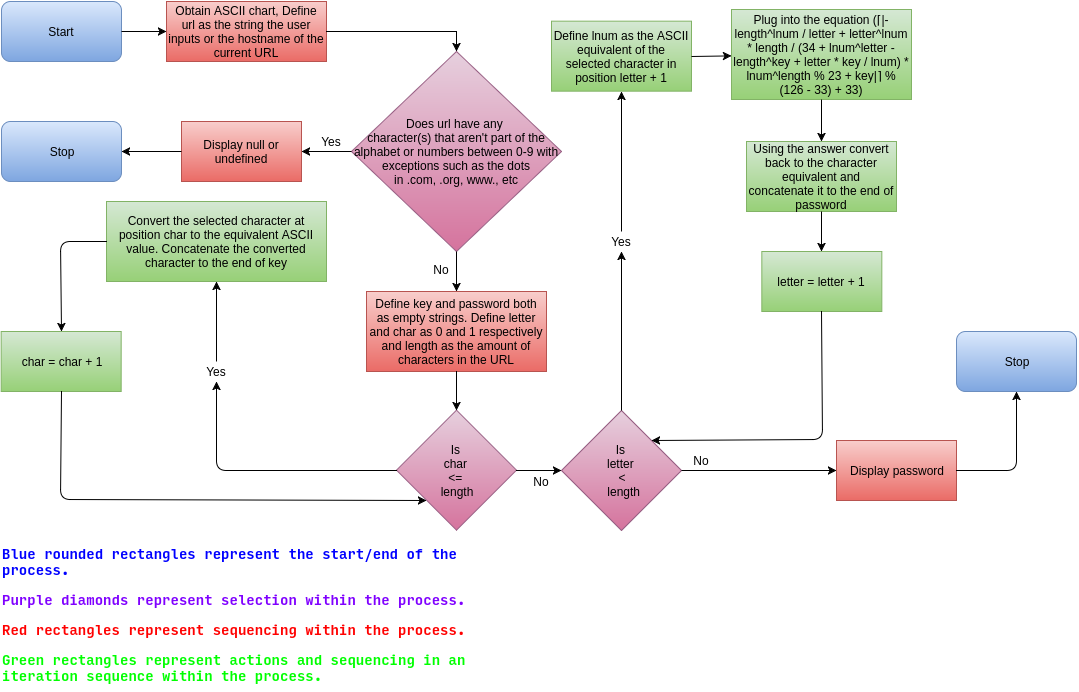

The diagram above was exported from draw.io. Its source (the exported page's mxGraphModel, read from the mxfile embedded in the PNG):
<mxGraphModel dx="885" dy="611" grid="1" gridSize="10" guides="1" tooltips="1" connect="1" arrows="1" fold="1" page="1" pageScale="1" pageWidth="1100" pageHeight="850" background="#ffffff" math="0" shadow="0">
  <root>
    <mxCell id="0" />
    <mxCell id="1" parent="0" />
    <mxCell id="c83229f9e9e9616-9" value="Does url have any&amp;nbsp;&lt;div&gt;character(s)&amp;nbsp;&lt;span&gt;that aren't part of the alphabet or numbers between 0-9 with&lt;/span&gt;&lt;div&gt;exceptions such as the dots&lt;/div&gt;&lt;div&gt;in .com, .org, www., etc&lt;/div&gt;&lt;/div&gt;" style="rhombus;whiteSpace=wrap;html=1;fillColor=#e6d0de;strokeColor=#996185;gradientColor=#d5739d;" vertex="1" parent="1">
      <mxGeometry x="360" y="62" width="210" height="200" as="geometry" />
    </mxCell>
    <mxCell id="c83229f9e9e9616-20" value="Define key and password both as empty strings. Define letter and char as 0 and 1 respectively and length as the amount of characters in the URL" style="whiteSpace=wrap;html=1;fillColor=#f8cecc;strokeColor=#b85450;gradientColor=#ea6b66;" vertex="1" parent="1">
      <mxGeometry x="375" y="302" width="180" height="80" as="geometry" />
    </mxCell>
    <mxCell id="67e194737b4280bf-1" value="Stop" style="rounded=1;whiteSpace=wrap;html=1;fillColor=#dae8fc;strokeColor=#6c8ebf;gradientColor=#7ea6e0;" vertex="1" parent="1">
      <mxGeometry x="10" y="132" width="120" height="60" as="geometry" />
    </mxCell>
    <mxCell id="67e194737b4280bf-5" value="Display null or undefined" style="whiteSpace=wrap;html=1;fillColor=#f8cecc;strokeColor=#b85450;gradientColor=#ea6b66;" vertex="1" parent="1">
      <mxGeometry x="190" y="132" width="120" height="60" as="geometry" />
    </mxCell>
    <mxCell id="67e194737b4280bf-7" value="Start" style="rounded=1;whiteSpace=wrap;html=1;fillColor=#dae8fc;strokeColor=#6c8ebf;gradientColor=#7ea6e0;" vertex="1" parent="1">
      <mxGeometry x="10" y="12" width="120" height="60" as="geometry" />
    </mxCell>
    <mxCell id="67e194737b4280bf-9" value="Obtain ASCII chart, Define url as the string the user inputs or the hostname of the current URL" style="whiteSpace=wrap;html=1;fillColor=#f8cecc;strokeColor=#b85450;gradientColor=#ea6b66;" vertex="1" parent="1">
      <mxGeometry x="175" y="12" width="160" height="60" as="geometry" />
    </mxCell>
    <mxCell id="14e095157de1bf1d-5" value="Convert the selected character at position char to the equivalent ASCII value. Concatenate the converted character to the end of key" style="whiteSpace=wrap;html=1;fillColor=#d5e8d4;strokeColor=#82b366;gradientColor=#97d077;" vertex="1" parent="1">
      <mxGeometry x="115" y="212" width="220" height="80" as="geometry" />
    </mxCell>
    <mxCell id="14e095157de1bf1d-10" value="Is&amp;nbsp;&lt;div&gt;char&amp;nbsp;&lt;/div&gt;&lt;div&gt;&amp;lt;=&amp;nbsp;&lt;/div&gt;&lt;div&gt;length&lt;/div&gt;" style="rhombus;whiteSpace=wrap;html=1;fillColor=#e6d0de;strokeColor=#996185;gradientColor=#d5739d;" vertex="1" parent="1">
      <mxGeometry x="405" y="420.66666666666663" width="120" height="120" as="geometry" />
    </mxCell>
    <mxCell id="14e095157de1bf1d-12" value="char = char + 1" style="whiteSpace=wrap;html=1;fillColor=#d5e8d4;strokeColor=#82b366;gradientColor=#97d077;" vertex="1" parent="1">
      <mxGeometry x="9.666666666666629" y="342" width="120" height="60" as="geometry" />
    </mxCell>
    <mxCell id="14e095157de1bf1d-24" value="Is&amp;nbsp;&lt;div&gt;&lt;span&gt;letter&amp;nbsp;&lt;/span&gt;&lt;div&gt;&lt;span&gt;&amp;lt;&lt;/span&gt;&lt;div&gt;&lt;span&gt;&amp;nbsp;length&lt;/span&gt;&lt;/div&gt;&lt;/div&gt;&lt;/div&gt;" style="rhombus;whiteSpace=wrap;html=1;fillColor=#e6d0de;strokeColor=#996185;gradientColor=#d5739d;" vertex="1" parent="1">
      <mxGeometry x="570" y="421" width="120" height="120" as="geometry" />
    </mxCell>
    <mxCell id="14e095157de1bf1d-27" value="Define lnum as the ASCII equivalent of the selected character in position letter + 1" style="whiteSpace=wrap;html=1;fillColor=#d5e8d4;strokeColor=#82b366;gradientColor=#97d077;" vertex="1" parent="1">
      <mxGeometry x="560" y="31.66666666666663" width="140" height="70" as="geometry" />
    </mxCell>
    <mxCell id="14e095157de1bf1d-32" value="Display password" style="whiteSpace=wrap;html=1;fillColor=#f8cecc;strokeColor=#b85450;gradientColor=#ea6b66;" vertex="1" parent="1">
      <mxGeometry x="845" y="451" width="120" height="60" as="geometry" />
    </mxCell>
    <mxCell id="14e095157de1bf1d-47" value="Using the answer convert back to the character equivalent and concatenate it to the end of password" style="whiteSpace=wrap;html=1;fillColor=#d5e8d4;strokeColor=#82b366;gradientColor=#97d077;" vertex="1" parent="1">
      <mxGeometry x="755" y="152" width="150" height="70" as="geometry" />
    </mxCell>
    <mxCell id="14e095157de1bf1d-48" value="letter = letter + 1" style="whiteSpace=wrap;html=1;fillColor=#d5e8d4;strokeColor=#82b366;gradientColor=#97d077;" vertex="1" parent="1">
      <mxGeometry x="770.3333333333334" y="262" width="120" height="60" as="geometry" />
    </mxCell>
    <mxCell id="407a640537bc1017-1" value="&lt;div style=&quot;text-align: left&quot;&gt;&lt;span&gt;&lt;font color=&quot;#0000ff&quot; style=&quot;font-size: 14px&quot;&gt;Blue rounded rectangles represent the start/end of the process.&lt;/font&gt;&lt;/span&gt;&lt;/div&gt;&lt;div style=&quot;text-align: left&quot;&gt;&lt;br&gt;&lt;/div&gt;&lt;div style=&quot;text-align: left&quot;&gt;&lt;font color=&quot;#7f00ff&quot; style=&quot;font-size: 14px&quot;&gt;Purple diamonds represent selection within the process.&lt;/font&gt;&lt;/div&gt;&lt;div style=&quot;text-align: left&quot;&gt;&lt;br&gt;&lt;/div&gt;&lt;div style=&quot;text-align: left&quot;&gt;&lt;font color=&quot;#ff0000&quot;&gt;&lt;font style=&quot;font-size: 14px&quot;&gt;&lt;font&gt;Red rectangles represent sequencing within the proce&lt;/font&gt;ss.&lt;/font&gt;&lt;/font&gt;&lt;/div&gt;&lt;div style=&quot;text-align: left&quot;&gt;&lt;br&gt;&lt;/div&gt;&lt;div style=&quot;text-align: left&quot;&gt;&lt;font color=&quot;#00ff00&quot; style=&quot;font-size: 14px&quot;&gt;Green rectangles represent actions and sequencing in an iteration sequence within the process.&lt;/font&gt;&lt;/div&gt;" style="text;html=1;strokeColor=none;fillColor=none;align=center;verticalAlign=middle;whiteSpace=wrap;fontFamily=Input;" vertex="1" parent="1">
      <mxGeometry x="10" y="550" width="500" height="151" as="geometry" />
    </mxCell>
    <mxCell id="6e69b0e8effbe560-2" style="edgeStyle=orthogonalEdgeStyle;rounded=0;html=1;entryX=0;entryY=0.5;jettySize=auto;orthogonalLoop=1;fontColor=#0000FF;" edge="1" parent="1" source="67e194737b4280bf-7" target="67e194737b4280bf-9">
      <mxGeometry relative="1" as="geometry" />
    </mxCell>
    <mxCell id="6e69b0e8effbe560-3" style="edgeStyle=orthogonalEdgeStyle;rounded=0;html=1;entryX=0.5;entryY=0;jettySize=auto;orthogonalLoop=1;fontColor=#0000FF;" edge="1" parent="1" source="67e194737b4280bf-9" target="c83229f9e9e9616-9">
      <mxGeometry relative="1" as="geometry" />
    </mxCell>
    <mxCell id="6e69b0e8effbe560-4" style="edgeStyle=orthogonalEdgeStyle;rounded=0;html=1;entryX=1;entryY=0.5;jettySize=auto;orthogonalLoop=1;fontColor=#0000FF;" edge="1" parent="1" source="67e194737b4280bf-5" target="67e194737b4280bf-1">
      <mxGeometry relative="1" as="geometry" />
    </mxCell>
    <mxCell id="6e69b0e8effbe560-5" style="edgeStyle=orthogonalEdgeStyle;rounded=0;html=1;entryX=1;entryY=0.5;jettySize=auto;orthogonalLoop=1;fontColor=#0000FF;" edge="1" parent="1" source="c83229f9e9e9616-9" target="67e194737b4280bf-5">
      <mxGeometry relative="1" as="geometry" />
    </mxCell>
    <mxCell id="6e69b0e8effbe560-6" value="&lt;font color=&quot;#000000&quot;&gt;Yes&lt;/font&gt;" style="text;html=1;strokeColor=none;fillColor=none;align=center;verticalAlign=middle;whiteSpace=wrap;fontColor=#0000FF;" vertex="1" parent="1">
      <mxGeometry x="320" y="142" width="40" height="20" as="geometry" />
    </mxCell>
    <mxCell id="6e69b0e8effbe560-7" style="edgeStyle=orthogonalEdgeStyle;rounded=0;html=1;jettySize=auto;orthogonalLoop=1;fontColor=#0000FF;" edge="1" parent="1" source="c83229f9e9e9616-9" target="c83229f9e9e9616-20">
      <mxGeometry relative="1" as="geometry" />
    </mxCell>
    <mxCell id="6e69b0e8effbe560-8" value="No" style="text;html=1;strokeColor=none;fillColor=none;align=center;verticalAlign=middle;whiteSpace=wrap;fontColor=#000000;rotation=0;" vertex="1" parent="1">
      <mxGeometry x="430" y="270" width="40" height="20" as="geometry" />
    </mxCell>
    <mxCell id="6e69b0e8effbe560-9" style="edgeStyle=orthogonalEdgeStyle;rounded=0;html=1;entryX=0.5;entryY=0;jettySize=auto;orthogonalLoop=1;fontColor=#000000;" edge="1" parent="1" source="c83229f9e9e9616-20" target="14e095157de1bf1d-10">
      <mxGeometry relative="1" as="geometry" />
    </mxCell>
    <mxCell id="6e69b0e8effbe560-22" style="edgeStyle=orthogonalEdgeStyle;rounded=0;html=1;entryX=0;entryY=0.5;jettySize=auto;orthogonalLoop=1;fontColor=#000000;" edge="1" parent="1" source="14e095157de1bf1d-24" target="14e095157de1bf1d-32">
      <mxGeometry relative="1" as="geometry" />
    </mxCell>
    <mxCell id="6e69b0e8effbe560-32" value="Yes" style="text;html=1;strokeColor=none;fillColor=none;align=center;verticalAlign=middle;whiteSpace=wrap;fontColor=#000000;" vertex="1" parent="1">
      <mxGeometry x="205" y="372" width="40" height="20" as="geometry" />
    </mxCell>
    <mxCell id="6e69b0e8effbe560-34" style="edgeStyle=orthogonalEdgeStyle;rounded=0;html=1;jettySize=auto;orthogonalLoop=1;fontColor=#000000;" edge="1" parent="1" source="6e69b0e8effbe560-32" target="14e095157de1bf1d-5">
      <mxGeometry relative="1" as="geometry" />
    </mxCell>
    <mxCell id="6e69b0e8effbe560-36" value="" style="endArrow=classic;html=1;fontColor=#000000;exitX=0.5;exitY=1;entryX=0;entryY=1;" edge="1" parent="1" source="14e095157de1bf1d-12" target="14e095157de1bf1d-10">
      <mxGeometry width="50" height="50" relative="1" as="geometry">
        <mxPoint x="100" y="512" as="sourcePoint" />
        <mxPoint x="150" y="462" as="targetPoint" />
        <Array as="points">
          <mxPoint x="69" y="510" />
        </Array>
      </mxGeometry>
    </mxCell>
    <mxCell id="6e69b0e8effbe560-37" value="" style="endArrow=classic;html=1;fontColor=#000000;exitX=0;exitY=0.5;entryX=0.5;entryY=0;" edge="1" parent="1" source="14e095157de1bf1d-5" target="14e095157de1bf1d-12">
      <mxGeometry width="50" height="50" relative="1" as="geometry">
        <mxPoint x="30" y="292" as="sourcePoint" />
        <mxPoint x="80" y="242" as="targetPoint" />
        <Array as="points">
          <mxPoint x="69" y="252" />
        </Array>
      </mxGeometry>
    </mxCell>
    <mxCell id="6e69b0e8effbe560-38" value="" style="endArrow=classic;html=1;fontColor=#000000;exitX=0;exitY=0.5;entryX=0.5;entryY=1;" edge="1" parent="1" source="14e095157de1bf1d-10" target="6e69b0e8effbe560-32">
      <mxGeometry width="50" height="50" relative="1" as="geometry">
        <mxPoint x="160" y="472" as="sourcePoint" />
        <mxPoint x="210" y="422" as="targetPoint" />
        <Array as="points">
          <mxPoint x="225" y="481" />
        </Array>
      </mxGeometry>
    </mxCell>
    <mxCell id="6e69b0e8effbe560-39" style="edgeStyle=orthogonalEdgeStyle;rounded=0;html=1;entryX=0;entryY=0.5;jettySize=auto;orthogonalLoop=1;fontColor=#000000;" edge="1" parent="1" source="14e095157de1bf1d-10" target="14e095157de1bf1d-24">
      <mxGeometry relative="1" as="geometry" />
    </mxCell>
    <mxCell id="6e69b0e8effbe560-40" value="No" style="text;html=1;strokeColor=none;fillColor=none;align=center;verticalAlign=middle;whiteSpace=wrap;fontColor=#000000;" vertex="1" parent="1">
      <mxGeometry x="530" y="482" width="40" height="20" as="geometry" />
    </mxCell>
    <mxCell id="6e69b0e8effbe560-41" value="Stop" style="rounded=1;whiteSpace=wrap;html=1;fontColor=#000000;fillColor=#dae8fc;strokeColor=#6c8ebf;gradientColor=#7ea6e0;" vertex="1" parent="1">
      <mxGeometry x="965" y="342" width="120" height="60" as="geometry" />
    </mxCell>
    <mxCell id="6e69b0e8effbe560-43" value="No" style="text;html=1;strokeColor=none;fillColor=none;align=center;verticalAlign=middle;whiteSpace=wrap;fontColor=#000000;" vertex="1" parent="1">
      <mxGeometry x="690" y="461" width="40" height="20" as="geometry" />
    </mxCell>
    <mxCell id="6e69b0e8effbe560-46" style="edgeStyle=orthogonalEdgeStyle;rounded=0;html=1;entryX=0.5;entryY=1;jettySize=auto;orthogonalLoop=1;fontColor=#000000;" edge="1" parent="1" source="6e69b0e8effbe560-47" target="14e095157de1bf1d-27">
      <mxGeometry relative="1" as="geometry" />
    </mxCell>
    <mxCell id="6e69b0e8effbe560-47" value="Yes" style="text;html=1;strokeColor=none;fillColor=none;align=center;verticalAlign=middle;whiteSpace=wrap;fontColor=#000000;" vertex="1" parent="1">
      <mxGeometry x="610" y="242" width="40" height="20" as="geometry" />
    </mxCell>
    <mxCell id="6e69b0e8effbe560-48" style="edgeStyle=orthogonalEdgeStyle;rounded=0;html=1;entryX=0.5;entryY=1;jettySize=auto;orthogonalLoop=1;fontColor=#000000;" edge="1" parent="1" source="14e095157de1bf1d-24" target="6e69b0e8effbe560-47">
      <mxGeometry relative="1" as="geometry">
        <mxPoint x="630.6666666666667" y="421.66666666666674" as="sourcePoint" />
        <mxPoint x="630.6666666666667" y="82.33333333333337" as="targetPoint" />
      </mxGeometry>
    </mxCell>
    <mxCell id="6e69b0e8effbe560-51" value="&lt;span&gt;Plug into the equation (⌈|-length^lnum / letter + letter^lnum * length / (34 + lnum^letter - length^key + letter * key / lnum) * lnum^length % 23 + key|⌉ % (126 - 33) + 33)&lt;/span&gt;" style="whiteSpace=wrap;html=1;fontColor=#000000;fillColor=#d5e8d4;strokeColor=#82b366;gradientColor=#97d077;" vertex="1" parent="1">
      <mxGeometry x="740" y="20" width="180" height="90" as="geometry" />
    </mxCell>
    <mxCell id="6e69b0e8effbe560-53" value="" style="endArrow=classic;html=1;fontColor=#000000;exitX=1;exitY=0.5;" edge="1" parent="1" source="14e095157de1bf1d-27" target="6e69b0e8effbe560-51">
      <mxGeometry width="50" height="50" relative="1" as="geometry">
        <mxPoint x="740" y="250" as="sourcePoint" />
        <mxPoint x="790" y="200" as="targetPoint" />
      </mxGeometry>
    </mxCell>
    <mxCell id="6e69b0e8effbe560-54" style="edgeStyle=orthogonalEdgeStyle;rounded=0;html=1;entryX=0.5;entryY=0;jettySize=auto;orthogonalLoop=1;fontColor=#000000;" edge="1" parent="1" source="6e69b0e8effbe560-51" target="14e095157de1bf1d-47">
      <mxGeometry relative="1" as="geometry" />
    </mxCell>
    <mxCell id="6e69b0e8effbe560-55" style="edgeStyle=orthogonalEdgeStyle;rounded=0;html=1;entryX=0.5;entryY=0;jettySize=auto;orthogonalLoop=1;fontColor=#000000;" edge="1" parent="1" source="14e095157de1bf1d-47" target="14e095157de1bf1d-48">
      <mxGeometry relative="1" as="geometry" />
    </mxCell>
    <mxCell id="6e69b0e8effbe560-56" value="" style="endArrow=classic;html=1;fontColor=#000000;entryX=1;entryY=0;exitX=0.5;exitY=1;" edge="1" parent="1" source="14e095157de1bf1d-48" target="14e095157de1bf1d-24">
      <mxGeometry width="50" height="50" relative="1" as="geometry">
        <mxPoint x="670" y="380" as="sourcePoint" />
        <mxPoint x="720" y="330" as="targetPoint" />
        <Array as="points">
          <mxPoint x="831" y="450" />
        </Array>
      </mxGeometry>
    </mxCell>
    <mxCell id="6e69b0e8effbe560-57" value="" style="endArrow=classic;html=1;fontColor=#000000;exitX=1;exitY=0.5;entryX=0.5;entryY=1;" edge="1" parent="1" source="14e095157de1bf1d-32" target="6e69b0e8effbe560-41">
      <mxGeometry width="50" height="50" relative="1" as="geometry">
        <mxPoint x="1020" y="540" as="sourcePoint" />
        <mxPoint x="1070" y="490" as="targetPoint" />
        <Array as="points">
          <mxPoint x="1025" y="481" />
        </Array>
      </mxGeometry>
    </mxCell>
  </root>
</mxGraphModel>